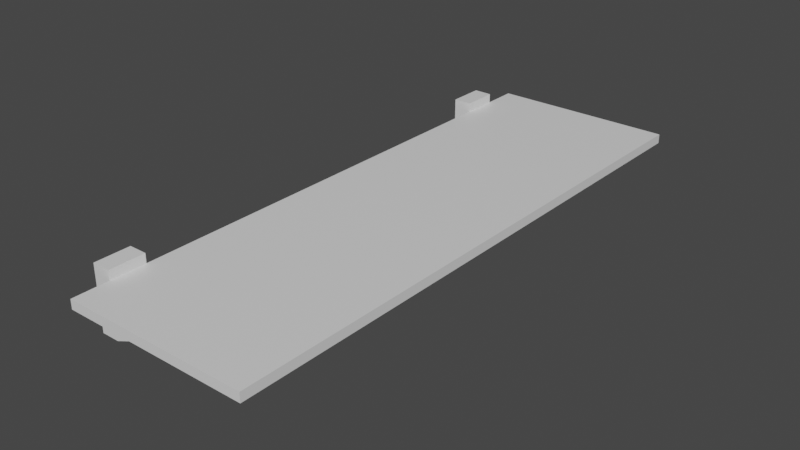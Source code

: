 # Source: WoodenFrame.blend  (saved by Blender 2.80.75; exported with 4.5.12 LTS)
import bpy
from mathutils import Matrix  # noqa: F401  (used for matrix-valued properties, if any)

bpy.ops.wm.read_factory_settings(use_empty=True)
scene = bpy.context.scene
scene.name = 'Scene'

# ---- collections
col_collection = bpy.data.collections.new('Collection'); scene.collection.children.link(col_collection)

# ---- materials (node trees are filled in below, after node groups)
mat_material = bpy.data.materials.new('Material')
mat_material.alpha_threshold = 0.0
mat_material.use_transparent_shadow = False
mat_material.line_color = (0.0, 0.0, 0.0, 1.0)

# ---- material node trees
mat_material.use_nodes = True; mat_material.node_tree.nodes.clear()
_N = mat_material.node_tree.nodes; _L = mat_material.node_tree.links
n0 = _N.new('ShaderNodeOutputMaterial'); n0.name = 'Material Output'; n0.location = (300, 300)
n1 = _N.new('ShaderNodeBsdfPrincipled'); n1.name = 'Principled BSDF'; n1.location = (10, 300)
n1.distribution = 'GGX'
n1.subsurface_method = 'BURLEY'
n1.inputs[2].default_value = 0.4
n1.inputs[3].default_value = 1.45
n1.inputs[27].default_value = (0.0, 0.0, 0.0, 1.0)
n1.inputs[28].default_value = 1.0
_L.new(n1.outputs[0], n0.inputs[0])
n0.is_active_output = True

# ---- world
world_world = bpy.data.worlds.new('World'); scene.world = world_world
world_world.use_nodes = True; world_world.node_tree.nodes.clear()
_N = world_world.node_tree.nodes; _L = world_world.node_tree.links
n0 = _N.new('ShaderNodeOutputWorld'); n0.name = 'World Output'; n0.location = (300, 300)
n1 = _N.new('ShaderNodeBackground'); n1.name = 'Background'; n1.location = (10, 300)
n1.inputs[0].default_value = (0.05088, 0.05088, 0.05088, 1.0)
_L.new(n1.outputs[0], n0.inputs[0])
n0.is_active_output = True
world_world.color = (0.05088, 0.05088, 0.05088)
world_world.use_sun_shadow = False
world_world.sun_shadow_jitter_overblur = 0.0

# ---- meshes
me_cube = bpy.data.meshes.new('Cube')
me_cube.from_pydata([(1.0, 3.1, 2.235e-08), (1.0, 3.1, -0.1), (1.0, -3.1, 2.235e-08), (1.0, -3.1, -0.1), (-1.0, 3.1, 2.235e-08), (-1.0, 3.1, -0.1), (-1.0, -3.1, 2.235e-08), (-1.0, -3.1, -0.1), (-1.0, 0.0, -0.1), (1.0, 0.0, 2.235e-08), (-1.0, 0.0, 2.235e-08), (1.0, 0.0, -0.1), (-1.0, 1.55, 2.235e-08), (1.0, 1.55, -0.1), (-1.0, 1.55, -0.1), (1.0, 1.55, 2.235e-08), (-1.0, -1.55, -0.1), (1.0, -1.55, 2.235e-08), (-1.0, -1.55, 2.235e-08), (1.0, -1.55, -0.1), (-1.0, 2.319, 2.235e-08), (1.0, 2.319, -0.1), (-1.0, 2.319, -0.1), (1.0, 2.319, 2.235e-08), (-1.0, -2.324, -0.1), (1.0, -2.324, 2.235e-08), (-1.0, -2.324, 2.235e-08), (1.0, -2.324, -0.1), (-1.0, 2.716, 2.235e-08), (1.0, 2.716, -0.1), (-1.0, 2.716, -0.1), (1.0, 2.716, 2.235e-08), (-1.0, -2.712, -0.1), (1.0, -2.712, 2.235e-08), (-1.0, -2.712, 2.235e-08), (1.0, -2.712, -0.1), (-1.2, 2.716, -0.1), (-1.2, 2.319, -0.1), (-1.2, 2.319, 2.235e-08), (-1.2, -2.712, 2.235e-08), (-1.2, -2.324, 2.235e-08), (-1.2, -2.324, -0.1), (-1.2, 2.716, 2.235e-08), (-1.2, -2.712, -0.1), (0.0, 3.1, -0.1), (0.0, -3.1, 2.235e-08), (0.0, -3.1, -0.1), (0.0, 3.1, 2.235e-08), (0.0, 0.0, -0.1), (0.0, 0.0, 2.235e-08), (0.0, 1.55, 2.235e-08), (0.0, 1.55, -0.1), (0.0, -1.55, -0.1), (0.0, -1.55, 2.235e-08), (0.0, 2.319, -0.1), (0.0, 2.319, 2.235e-08), (0.0, -2.324, -0.1), (0.0, -2.324, 2.235e-08), (0.0, 2.716, 2.235e-08), (0.0, 2.716, -0.1), (0.0, -2.712, -0.1), (0.0, -2.712, 2.235e-08), (-1.0, 2.716, -0.6), (-1.0, 2.319, -0.6), (0.0, 2.319, -0.2), (0.0, -2.324, -0.2), (-1.0, -2.324, -0.6), (0.0, 2.716, -0.2), (-1.0, -2.712, -0.6), (0.0, -2.712, -0.2), (-1.2, 2.716, -0.6), (-1.2, 2.319, -0.6), (-1.2, -2.324, -0.6), (-1.2, -2.712, -0.6), (-1.0, -2.712, 0.1), (-1.0, -2.324, 0.1), (-1.0, 2.319, 0.1), (-1.0, 2.716, 0.1), (-1.2, -2.712, 0.1), (-1.2, -2.324, 0.1), (-1.2, 2.319, 0.1), (-1.2, 2.716, 0.1)], [], [(61, 45, 6, 34), (46, 7, 6, 45), (30, 5, 4, 28), (60, 46, 3, 35), (35, 3, 2, 33), (44, 1, 0, 47), (13, 11, 9, 15), (51, 48, 11, 13), (16, 8, 10, 18), (50, 49, 10, 12), (55, 50, 12, 20), (54, 51, 13, 21), (21, 13, 15, 23), (8, 14, 12, 10), (24, 16, 18, 26), (11, 19, 17, 9), (48, 52, 19, 11), (49, 53, 18, 10), (29, 21, 23, 31), (59, 54, 21, 29), (58, 55, 20, 28), (14, 22, 20, 12), (54, 64, 63, 22), (19, 27, 25, 17), (52, 56, 27, 19), (53, 57, 26, 18), (47, 58, 28, 4), (44, 59, 29, 1), (1, 29, 31, 0), (59, 67, 64, 54), (7, 32, 34, 6), (27, 35, 33, 25), (56, 60, 35, 27), (57, 61, 34, 26), (43, 41, 40, 39), (37, 36, 42, 38), (22, 37, 38, 20), (38, 80, 76, 20), (28, 42, 36, 30), (26, 40, 41, 24), (26, 75, 79, 40), (32, 43, 39, 34), (25, 33, 61, 57), (37, 71, 70, 36), (5, 30, 59, 44), (0, 31, 58, 47), (17, 25, 57, 53), (16, 24, 56, 52), (31, 23, 55, 58), (22, 63, 71, 37), (9, 17, 53, 49), (8, 16, 52, 48), (22, 14, 51, 54), (23, 15, 50, 55), (15, 9, 49, 50), (14, 8, 48, 51), (5, 44, 47, 4), (32, 7, 46, 60), (3, 46, 45, 2), (33, 2, 45, 61), (62, 70, 71, 63), (66, 72, 73, 68), (66, 68, 69, 65), (62, 63, 64, 67), (36, 70, 62, 30), (56, 65, 69, 60), (32, 68, 73, 43), (60, 69, 68, 32), (41, 72, 66, 24), (24, 66, 65, 56), (30, 62, 67, 59), (43, 73, 72, 41), (76, 80, 81, 77), (74, 78, 79, 75), (20, 76, 77, 28), (39, 78, 74, 34), (42, 81, 80, 38), (28, 77, 81, 42), (40, 79, 78, 39), (34, 74, 75, 26)])
_uv = me_cube.uv_layers.new(name='UVMap')
_uv.uv.foreach_set('vector', [0.5, 0.2343, 0.5, 0.25, 0.625, 0.25, 0.625, 0.2343, 0.375, 0.375, 0.375, 0.5, 0.625, 0.5, 0.625, 0.375, 0.375, 0.7345, 0.375, 0.75, 0.625, 0.75, 0.625, 0.7345, 0.5, 0.9843, 0.5, 1.0, 0.625, 1.0, 0.625, 0.9843, 0.125, 0.7343, 0.125, 0.75, 0.375, 0.75, 0.375, 0.7343, 0.625, 0.625, 0.625, 0.75, 0.875, 0.75, 0.875, 0.625, 0.125, 0.5625, 0.125, 0.625, 0.375, 0.625, 0.375, 0.5625, 0.5, 0.8125, 0.5, 0.875, 0.625, 0.875, 0.625, 0.8125, 0.375, 0.5625, 0.375, 0.625, 0.625, 0.625, 0.625, 0.5625, 0.5, 0.0625, 0.5, 0.125, 0.625, 0.125, 0.625, 0.0625, 0.5, 0.03148, 0.5, 0.0625, 0.625, 0.0625, 0.625, 0.03148, 0.5, 0.7815, 0.5, 0.8125, 0.625, 0.8125, 0.625, 0.7815, 0.125, 0.5315, 0.125, 0.5625, 0.375, 0.5625, 0.375, 0.5315, 0.375, 0.625, 0.375, 0.6875, 0.625, 0.6875, 0.625, 0.625, 0.375, 0.5313, 0.375, 0.5625, 0.625, 0.5625, 0.625, 0.5313, 0.125, 0.625, 0.125, 0.6875, 0.375, 0.6875, 0.375, 0.625, 0.5, 0.875, 0.5, 0.9375, 0.625, 0.9375, 0.625, 0.875, 0.5, 0.125, 0.5, 0.1875, 0.625, 0.1875, 0.625, 0.125, 0.125, 0.5155, 0.125, 0.5315, 0.375, 0.5315, 0.375, 0.5155, 0.5, 0.7655, 0.5, 0.7815, 0.625, 0.7815, 0.625, 0.7655, 0.5, 0.01549, 0.5, 0.03148, 0.625, 0.03148, 0.625, 0.01549, 0.375, 0.6875, 0.375, 0.7185, 0.625, 0.7185, 0.625, 0.6875, 0.5, 0.7815, 0.5, 0.7815, 0.375, 0.7815, 0.375, 0.7815, 0.125, 0.6875, 0.125, 0.7187, 0.375, 0.7187, 0.375, 0.6875, 0.5, 0.9375, 0.5, 0.9687, 0.625, 0.9687, 0.625, 0.9375, 0.5, 0.1875, 0.5, 0.2187, 0.625, 0.2187, 0.625, 0.1875, 0.5, 0.0, 0.5, 0.01549, 0.625, 0.01549, 0.625, 0.0, 0.5, 0.75, 0.5, 0.7655, 0.625, 0.7655, 0.625, 0.75, 0.125, 0.5, 0.125, 0.5155, 0.375, 0.5155, 0.375, 0.5, 0.5, 0.7655, 0.5, 0.7655, 0.5, 0.7815, 0.5, 0.7815, 0.375, 0.5, 0.375, 0.5157, 0.625, 0.5157, 0.625, 0.5, 0.125, 0.7187, 0.125, 0.7343, 0.375, 0.7343, 0.375, 0.7187, 0.5, 0.9687, 0.5, 0.9843, 0.625, 0.9843, 0.625, 0.9687, 0.5, 0.2187, 0.5, 0.2343, 0.625, 0.2343, 0.625, 0.2187, 0.375, 0.5157, 0.375, 0.5313, 0.625, 0.5313, 0.625, 0.5157, 0.375, 0.7185, 0.375, 0.7345, 0.625, 0.7345, 0.625, 0.7185, 0.375, 0.7185, 0.375, 0.7185, 0.625, 0.7185, 0.625, 0.7185, 0.625, 0.7185, 0.625, 0.7185, 0.625, 0.7185, 0.625, 0.7185, 0.625, 0.7345, 0.625, 0.7345, 0.375, 0.7345, 0.375, 0.7345, 0.625, 0.5313, 0.625, 0.5313, 0.375, 0.5313, 0.375, 0.5313, 0.625, 0.5313, 0.625, 0.5313, 0.625, 0.5313, 0.625, 0.5313, 0.375, 0.5157, 0.375, 0.5157, 0.625, 0.5157, 0.625, 0.5157, 0.375, 0.2187, 0.375, 0.2343, 0.5, 0.2343, 0.5, 0.2187, 0.375, 0.7185, 0.375, 0.7185, 0.375, 0.7345, 0.375, 0.7345, 0.375, 0.75, 0.375, 0.7655, 0.5, 0.7655, 0.5, 0.75, 0.375, 0.0, 0.375, 0.01549, 0.5, 0.01549, 0.5, 0.0, 0.375, 0.1875, 0.375, 0.2187, 0.5, 0.2187, 0.5, 0.1875, 0.375, 0.9375, 0.375, 0.9687, 0.5, 0.9687, 0.5, 0.9375, 0.375, 0.01549, 0.375, 0.03148, 0.5, 0.03148, 0.5, 0.01549, 0.375, 0.7185, 0.375, 0.7185, 0.375, 0.7185, 0.375, 0.7185, 0.375, 0.125, 0.375, 0.1875, 0.5, 0.1875, 0.5, 0.125, 0.375, 0.875, 0.375, 0.9375, 0.5, 0.9375, 0.5, 0.875, 0.375, 0.7815, 0.375, 0.8125, 0.5, 0.8125, 0.5, 0.7815, 0.375, 0.03148, 0.375, 0.0625, 0.5, 0.0625, 0.5, 0.03148, 0.375, 0.0625, 0.375, 0.125, 0.5, 0.125, 0.5, 0.0625, 0.375, 0.8125, 0.375, 0.875, 0.5, 0.875, 0.5, 0.8125, 0.625, 0.5, 0.625, 0.625, 0.875, 0.625, 0.875, 0.5, 0.375, 0.9843, 0.375, 1.0, 0.5, 1.0, 0.5, 0.9843, 0.375, 0.25, 0.375, 0.375, 0.625, 0.375, 0.625, 0.25, 0.375, 0.2343, 0.375, 0.25, 0.5, 0.25, 0.5, 0.2343, 0.375, 0.7655, 0.375, 0.7655, 0.375, 0.7815, 0.375, 0.7815, 0.375, 0.9687, 0.375, 0.9687, 0.375, 0.9843, 0.375, 0.9843, 0.375, 0.9687, 0.375, 0.9843, 0.5, 0.9843, 0.5, 0.9687, 0.375, 0.7655, 0.375, 0.7815, 0.5, 0.7815, 0.5, 0.7655, 0.375, 0.7345, 0.375, 0.7345, 0.375, 0.7345, 0.375, 0.7345, 0.5, 0.9687, 0.5, 0.9687, 0.5, 0.9843, 0.5, 0.9843, 0.375, 0.5157, 0.375, 0.5157, 0.375, 0.5157, 0.375, 0.5157, 0.5, 0.9843, 0.5, 0.9843, 0.375, 0.9843, 0.375, 0.9843, 0.375, 0.5313, 0.375, 0.5313, 0.375, 0.5313, 0.375, 0.5313, 0.375, 0.9687, 0.375, 0.9687, 0.5, 0.9687, 0.5, 0.9687, 0.375, 0.7655, 0.375, 0.7655, 0.5, 0.7655, 0.5, 0.7655, 0.375, 0.5157, 0.375, 0.5157, 0.375, 0.5313, 0.375, 0.5313, 0.625, 0.03148, 0.625, 0.03148, 0.625, 0.01549, 0.625, 0.01549, 0.625, 0.2343, 0.625, 0.2343, 0.625, 0.2187, 0.625, 0.2187, 0.625, 0.03148, 0.625, 0.03148, 0.625, 0.01549, 0.625, 0.01549, 0.625, 0.5157, 0.625, 0.5157, 0.625, 0.5157, 0.625, 0.5157, 0.625, 0.7345, 0.625, 0.7345, 0.625, 0.7185, 0.625, 0.7185, 0.625, 0.7345, 0.625, 0.7345, 0.625, 0.7345, 0.625, 0.7345, 0.625, 0.5313, 0.625, 0.5313, 0.625, 0.5157, 0.625, 0.5157, 0.625, 0.2343, 0.625, 0.2343, 0.625, 0.2187, 0.625, 0.2187])
me_cube.materials.append(mat_material)
me_cube.use_remesh_preserve_volume = False
me_cube.use_remesh_preserve_attributes = False
me_cube.use_mirror_vertex_groups = False
me_cube.update()

# ---- objects
ob_cube = bpy.data.objects.new('Cube', me_cube)

# ---- transforms, parenting, visibility, modifiers, constraints
ob_cube.location = (0.0, 0.0, 0.0)
ob_cube.lock_rotations_4d = False
ob_cube.empty_display_type = 'ARROWS'
ob_cube.lineart.crease_threshold = 0.0

# ---- collection membership
col_collection.objects.link(ob_cube)

# ---- scene / render settings (as saved in the file)
scene.frame_start = 1; scene.frame_end = 250; scene.frame_set(1)
scene.render.engine = 'BLENDER_EEVEE_NEXT'
scene.cycles.use_denoising = False
scene.cycles.samples = 128
scene.cycles.sampling_pattern = 'TABULATED_SOBOL'
scene.cycles.use_adaptive_sampling = False
scene.cycles.use_light_tree = False
scene.view_settings.view_transform = 'Filmic'
bpy.context.view_layer.update()

# ---- added for rendering (the .blend has no active camera and no usable light): camera, sun
cam_auto = bpy.data.cameras.new('AutoCamera')
cam_auto.lens = 50.0
cam_auto.sensor_width = 36.0
cam_auto.clip_end = 1000.0
ob_auto_camera = bpy.data.objects.new('AutoCamera', cam_auto)
scene.collection.objects.link(ob_auto_camera)
ob_auto_camera.location = (6.02118, -7.34542, 4.64695)
ob_auto_camera.rotation_euler = (1.09748, -7.21219e-08, 0.694738)
scene.camera = ob_auto_camera
light_auto_sun = bpy.data.lights.new('AutoSun', 'SUN')
light_auto_sun.energy = 3.0
light_auto_sun.angle = 0.0523599
ob_auto_sun = bpy.data.objects.new('AutoSun', light_auto_sun)
scene.collection.objects.link(ob_auto_sun)
ob_auto_sun.rotation_euler = (0.872665, 0.174533, 0.523599)
bpy.context.view_layer.update()
